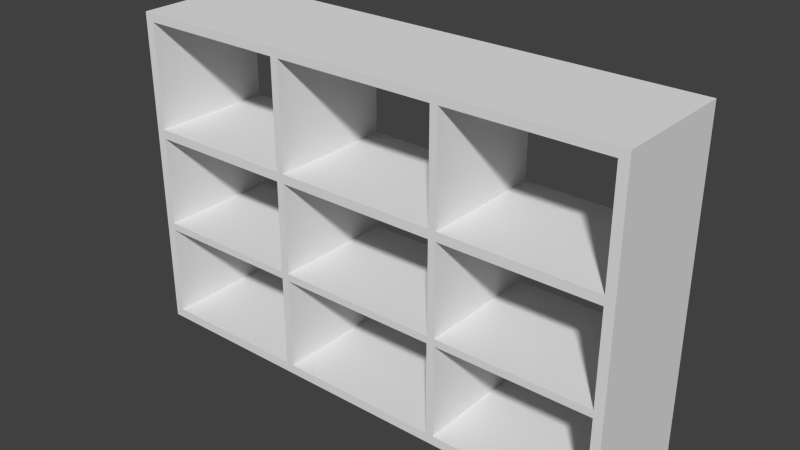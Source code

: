 # Source: casiers.blend  (saved by Blender 2.77.0; exported with 4.5.12 LTS)
import bpy
from mathutils import Matrix  # noqa: F401  (used for matrix-valued properties, if any)

bpy.ops.wm.read_factory_settings(use_empty=True)
scene = bpy.context.scene
scene.name = 'Scene'

# ---- collections
col_collection_1 = bpy.data.collections.new('Collection 1'); scene.collection.children.link(col_collection_1)

# ---- materials (node trees are filled in below, after node groups)
mat_material = bpy.data.materials.new('Material')
mat_material.alpha_threshold = 0.0
mat_material.use_transparent_shadow = False
mat_material.roughness = 0.5
mat_material.line_color = (0.0, 0.0, 0.0, 1.0)

# ---- material node trees

# ---- world
world_world = bpy.data.worlds.new('World'); scene.world = world_world
world_world.color = (0.05088, 0.05088, 0.05088)
world_world.use_sun_shadow = False
world_world.sun_shadow_jitter_overblur = 0.0
world_world.cycles.sampling_method = 'NONE'
world_world.cycles.sample_map_resolution = 256

# ---- meshes
me_cube = bpy.data.meshes.new('Cube')
me_cube.from_pydata([(1.0, 0.5, 38.39), (1.0, -0.5, 38.39), (-1.0, -0.5, 38.39), (-1.0, 0.5, 38.39), (1.0, 0.5, 40.39), (1.0, -0.5, 40.39), (-1.0, -0.5, 40.39), (-1.0, 0.5, 40.39), (0.3551, 0.5, 38.39), (-0.3551, 0.5, 38.39), (0.3551, -0.5, 38.39), (-0.3551, -0.5, 38.39), (0.3551, 0.5, 40.39), (-0.3551, 0.5, 40.39), (0.3551, -0.5, 40.39), (-0.3551, -0.5, 40.39), (-0.963, 0.5, 38.39), (-0.963, -0.5, 38.39), (-0.963, 0.5, 40.39), (-0.963, -0.5, 40.39), (0.963, 0.5, 38.39), (0.963, -0.5, 38.39), (0.963, 0.5, 40.39), (0.963, -0.5, 40.39), (-0.3235, 0.5, 38.39), (-0.3235, -0.5, 38.39), (-0.3235, 0.5, 40.39), (-0.3235, -0.5, 40.39), (0.3235, 0.5, 38.39), (0.3235, -0.5, 38.39), (0.3235, 0.5, 40.39), (0.3235, -0.5, 40.39), (1.0, 0.5, 13.14), (1.0, -0.5, 13.14), (-0.963, 0.5, 13.14), (-1.0, 0.5, 13.14), (-0.963, -0.5, 13.14), (-1.0, -0.5, 13.14), (-0.3235, 0.5, 13.14), (-0.3551, 0.5, 13.14), (-0.3235, -0.5, 13.14), (-0.3551, -0.5, 13.14), (0.3551, -0.5, 13.14), (0.3551, 0.5, 13.14), (0.963, 0.5, 13.14), (0.963, -0.5, 13.14), (0.3235, 0.5, 13.14), (0.3235, -0.5, 13.14), (1.0, 0.5, 10.93), (1.0, -0.5, 10.93), (-0.963, 0.5, 10.93), (-1.0, 0.5, 10.93), (-0.963, -0.5, 10.93), (-1.0, -0.5, 10.93), (-0.3235, 0.5, 10.93), (-0.3551, 0.5, 10.93), (-0.3235, -0.5, 10.93), (-0.3551, -0.5, 10.93), (0.3551, -0.5, 10.93), (0.3551, 0.5, 10.93), (0.963, 0.5, 10.93), (0.963, -0.5, 10.93), (0.3235, 0.5, 10.93), (0.3235, -0.5, 10.93), (1.0, 0.5, -10.78), (1.0, -0.5, -10.78), (-0.963, 0.5, -10.78), (-1.0, 0.5, -10.78), (-0.963, -0.5, -10.78), (-1.0, -0.5, -10.78), (-0.3235, 0.5, -10.78), (-0.3551, 0.5, -10.78), (-0.3235, -0.5, -10.78), (-0.3551, -0.5, -10.78), (0.3551, -0.5, -10.78), (0.3551, 0.5, -10.78), (0.963, 0.5, -10.78), (0.963, -0.5, -10.78), (0.3235, 0.5, -10.78), (0.3235, -0.5, -10.78), (1.0, 0.5, -12.55), (1.0, -0.5, -12.55), (-0.963, 0.5, -12.55), (-1.0, 0.5, -12.55), (-0.963, -0.5, -12.55), (-1.0, -0.5, -12.55), (-0.3235, 0.5, -12.55), (-0.3551, 0.5, -12.55), (-0.3235, -0.5, -12.55), (-0.3551, -0.5, -12.55), (0.3551, -0.5, -12.55), (0.3551, 0.5, -12.55), (0.963, 0.5, -12.55), (0.963, -0.5, -12.55), (0.3235, 0.5, -12.55), (0.3235, -0.5, -12.55), (1.0, 0.5, -34.7), (1.0, -0.5, -34.7), (-0.963, 0.5, -34.7), (-1.0, 0.5, -34.7), (-0.963, -0.5, -34.7), (-1.0, -0.5, -34.7), (-0.3235, 0.5, -34.7), (-0.3551, 0.5, -34.7), (-0.3235, -0.5, -34.7), (-0.3551, -0.5, -34.7), (0.3551, -0.5, -34.7), (0.3551, 0.5, -34.7), (0.963, 0.5, -34.7), (0.963, -0.5, -34.7), (0.3235, 0.5, -34.7), (0.3235, -0.5, -34.7), (1.0, 0.5, -36.92), (1.0, -0.5, -36.92), (-0.963, 0.5, -36.92), (-1.0, 0.5, -36.92), (-0.963, -0.5, -36.92), (-1.0, -0.5, -36.92), (-0.3235, 0.5, -36.92), (-0.3551, 0.5, -36.92), (-0.3235, -0.5, -36.92), (-0.3551, -0.5, -36.92), (0.3551, -0.5, -36.92), (0.3551, 0.5, -36.92), (0.963, 0.5, -36.92), (0.963, -0.5, -36.92), (0.3235, 0.5, -36.92), (0.3235, -0.5, -36.92)], [], [(21, 20, 44, 45), (18, 7, 6, 19), (0, 4, 5, 1), (17, 19, 6, 2), (2, 6, 7, 3), (18, 16, 3, 7), (22, 20, 8, 12), (26, 24, 9, 13), (21, 23, 14, 10), (25, 27, 15, 11), (22, 12, 14, 23), (26, 13, 15, 27), (20, 21, 10, 8), (17, 2, 37, 36), (13, 9, 16, 18), (11, 15, 19, 17), (13, 18, 19, 15), (9, 11, 17, 16), (10, 29, 47, 42), (4, 22, 23, 5), (1, 5, 23, 21), (4, 0, 20, 22), (28, 29, 25, 24), (30, 26, 27, 31), (29, 31, 27, 25), (30, 28, 24, 26), (12, 8, 28, 30), (10, 14, 31, 29), (12, 30, 31, 14), (3, 16, 34, 35), (35, 34, 50, 51), (75, 74, 77, 76), (91, 92, 93, 90), (32, 33, 49, 48), (24, 25, 40, 38), (8, 10, 42, 43), (11, 9, 39, 41), (2, 3, 35, 37), (16, 17, 36, 34), (9, 24, 38, 39), (20, 0, 32, 44), (29, 28, 46, 47), (0, 1, 33, 32), (1, 21, 45, 33), (28, 8, 43, 46), (25, 11, 41, 40), (58, 63, 79, 74), (59, 58, 74, 75), (62, 59, 75, 78), (56, 57, 73, 72), (44, 32, 48, 60), (36, 37, 53, 52), (33, 45, 61, 49), (37, 35, 51, 53), (92, 91, 75, 76), (39, 38, 54, 55), (122, 125, 109, 106), (40, 41, 57, 56), (46, 43, 59, 62), (123, 124, 125, 122), (42, 47, 63, 58), (107, 106, 109, 108), (71, 70, 86, 87), (107, 108, 124, 123), (69, 67, 83, 85), (65, 77, 93, 81), (57, 55, 71, 73), (48, 49, 65, 64), (63, 62, 78, 79), (50, 52, 68, 66), (51, 50, 66, 67), (60, 48, 64, 76), (52, 53, 69, 68), (49, 61, 77, 65), (53, 51, 67, 69), (61, 60, 76, 77), (55, 54, 70, 71), (54, 56, 72, 70), (92, 80, 96, 108), (83, 82, 98, 99), (82, 84, 100, 98), (95, 94, 110, 111), (126, 118, 102, 110), (72, 73, 89, 88), (78, 75, 91, 94), (103, 119, 114, 98), (74, 79, 95, 90), (127, 111, 104, 120), (64, 65, 81, 80), (118, 126, 127, 120), (102, 104, 111, 110), (67, 66, 82, 83), (76, 64, 80, 92), (68, 69, 85, 84), (93, 77, 74, 90), (106, 111, 127, 122), (121, 105, 100, 116), (110, 107, 123, 126), (84, 85, 101, 100), (81, 93, 109, 97), (85, 83, 99, 101), (93, 92, 108, 109), (87, 86, 102, 103), (86, 88, 104, 102), (88, 89, 105, 104), (94, 91, 107, 110), (91, 90, 106, 107), (90, 95, 111, 106), (89, 87, 103, 105), (80, 81, 97, 96), (114, 116, 117, 115), (118, 120, 121, 119), (112, 113, 125, 124), (123, 122, 127, 126), (96, 97, 113, 112), (119, 121, 116, 114), (59, 60, 61, 58), (99, 98, 114, 115), (108, 96, 112, 124), (100, 101, 117, 116), (97, 109, 125, 113), (101, 99, 115, 117), (103, 98, 100, 105), (103, 102, 118, 119), (60, 59, 43, 44), (104, 105, 121, 120), (43, 42, 45, 44), (61, 45, 42, 58), (62, 54, 38, 46), (54, 62, 63, 56), (38, 40, 47, 46), (63, 47, 40, 56), (34, 39, 55, 50), (39, 34, 36, 41), (55, 57, 52, 50), (52, 57, 41, 36), (71, 87, 82, 66), (87, 89, 84, 82), (71, 66, 68, 73), (89, 73, 68, 84), (70, 78, 94, 86), (86, 94, 95, 88), (70, 72, 79, 78), (88, 95, 79, 72)])
me_cube.materials.append(mat_material)
me_cube.use_remesh_preserve_volume = False
me_cube.use_remesh_preserve_attributes = False
me_cube.use_mirror_vertex_groups = False
me_cube.update()

# ---- objects
ob_cube = bpy.data.objects.new('Cube', me_cube)

# ---- transforms, parenting, visibility, modifiers, constraints
ob_cube.location = (0.0, 0.03103, 0.7569)
ob_cube.scale = (1.0, 0.5, 0.01674)
ob_cube.lock_rotations_4d = False
ob_cube.empty_display_type = 'ARROWS'
ob_cube.lineart.crease_threshold = 0.0

# ---- collection membership
col_collection_1.objects.link(ob_cube)

# ---- scene / render settings (as saved in the file)
scene.frame_start = 1; scene.frame_end = 250; scene.frame_set(1)
scene.render.engine = 'BLENDER_EEVEE_NEXT'
scene.render.resolution_percentage = 50
scene.render.dither_intensity = 0.0
scene.cycles.use_denoising = False
scene.cycles.samples = 10
scene.cycles.sampling_pattern = 'TABULATED_SOBOL'
scene.cycles.light_sampling_threshold = 0.0
scene.cycles.use_adaptive_sampling = False
scene.cycles.use_light_tree = False
scene.cycles.blur_glossy = 0.0
scene.cycles.pixel_filter_type = 'GAUSSIAN'
scene.cycles.sample_clamp_indirect = 0.0
scene.view_settings.view_transform = 'Standard'
bpy.context.view_layer.update()

# ---- added for rendering (the .blend has no active camera and no usable light): camera, sun
cam_auto = bpy.data.cameras.new('AutoCamera')
cam_auto.lens = 50.0
cam_auto.sensor_width = 36.0
cam_auto.clip_end = 1000.0
ob_auto_camera = bpy.data.objects.new('AutoCamera', cam_auto)
scene.collection.objects.link(ob_auto_camera)
ob_auto_camera.location = (2.25221, -2.67162, 2.58774)
ob_auto_camera.rotation_euler = (1.09748, -7.21219e-08, 0.694738)
scene.camera = ob_auto_camera
light_auto_sun = bpy.data.lights.new('AutoSun', 'SUN')
light_auto_sun.energy = 3.0
light_auto_sun.angle = 0.0523599
ob_auto_sun = bpy.data.objects.new('AutoSun', light_auto_sun)
scene.collection.objects.link(ob_auto_sun)
ob_auto_sun.rotation_euler = (0.872665, 0.174533, 0.523599)
bpy.context.view_layer.update()
